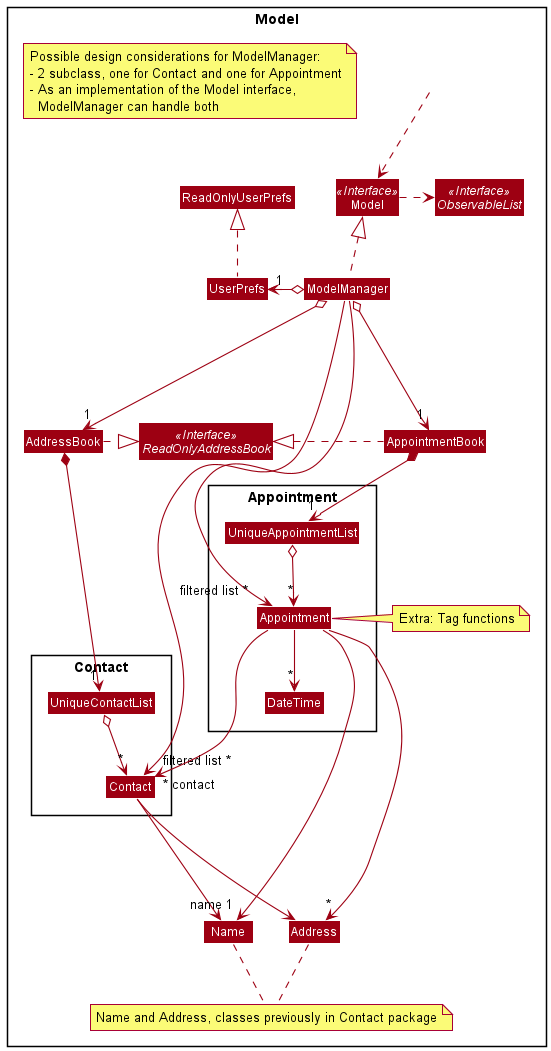

The diagram above was rendered by PlantUML. Its source (embedded in the PNG):
@startuml
!include style.puml
skinparam arrowThickness 1.1
skinparam arrowColor MODEL_COLOR
skinparam classBackgroundColor MODEL_COLOR

Package Model <<Rectangle>>{
Interface ReadOnlyAddressBook <<Interface>>
Interface Model <<Interface>>
Interface ObservableList <<Interface>>
Class AddressBook
Class AppointmentBook
Class Model
Class ModelManager
Class UserPrefs
Class ReadOnlyUserPrefs

Package Contact {
Class Contact
Class UniqueContactList
}

Class Address
Class Name
note "Name and Address, classes previously in Contact package" as N1
Name .. N1
Address .. N1

Class HiddenOutside #FFFFFF
HiddenOutside ..> Model

AddressBook .right|> ReadOnlyAddressBook
AppointmentBook .left|> ReadOnlyAddressBook

ModelManager .up.|> Model
Model .right.> ObservableList
ModelManager o--> "1" AddressBook
ModelManager o-left-> "1" UserPrefs
UserPrefs .up.|> ReadOnlyUserPrefs

AddressBook *--> "1" UniqueContactList
UniqueContactList o--> "*" Contact

Contact ---> Name
Contact ---> Address

ModelManager --->"filtered list ~*" Contact

ModelManager o---> "1" AppointmentBook

Package Appointment {
Class Appointment
Class UniqueAppointmentList
Class DateTime
}

AppointmentBook *--> "1" UniqueAppointmentList
UniqueAppointmentList o--> "*" Appointment

Appointment ---> "name 1" Name
Appointment --> "*" Address
Appointment --> "*" DateTime

ModelManager -->"filtered list *" Appointment
note "Possible design considerations for ModelManager:\n- 2 subclass, one for Contact and one for Appointment\n- As an implementation of the Model interface,\n  ModelManager can handle both" as N3

note "Extra: Tag functions" as N4
N4 .left. Appointment

Appointment ---> "~* contact" Contact

@enduml